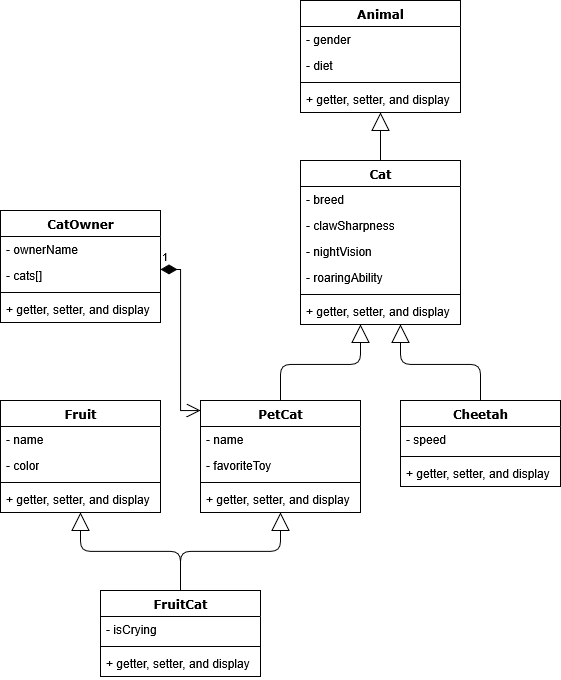

The diagram above was exported from draw.io. Its source (the exported page's mxGraphModel, read from the mxfile embedded in the PNG):
<mxGraphModel dx="1985" dy="1673" grid="1" gridSize="10" guides="1" tooltips="1" connect="1" arrows="1" fold="1" page="1" pageScale="1" pageWidth="1100" pageHeight="850" background="none" math="0" shadow="0">
  <root>
    <mxCell id="0" />
    <mxCell id="1" parent="0" />
    <mxCell id="78961159f06e98e8-43" value="Cat" style="swimlane;html=1;fontStyle=1;align=center;verticalAlign=top;childLayout=stackLayout;horizontal=1;startSize=26;horizontalStack=0;resizeParent=1;resizeLast=0;collapsible=1;marginBottom=0;swimlaneFillColor=#ffffff;rounded=0;shadow=0;comic=0;labelBackgroundColor=none;strokeWidth=1;fillColor=none;fontFamily=Verdana;fontSize=12" parent="1" vertex="1">
      <mxGeometry x="740" y="80" width="160" height="164" as="geometry" />
    </mxCell>
    <mxCell id="78961159f06e98e8-44" value="- breed" style="text;html=1;strokeColor=none;fillColor=none;align=left;verticalAlign=top;spacingLeft=4;spacingRight=4;whiteSpace=wrap;overflow=hidden;rotatable=0;points=[[0,0.5],[1,0.5]];portConstraint=eastwest;" parent="78961159f06e98e8-43" vertex="1">
      <mxGeometry y="26" width="160" height="26" as="geometry" />
    </mxCell>
    <mxCell id="df6ywYo6Bv0tZYuJEDiO-39" value="- clawSharpness" style="text;html=1;strokeColor=none;fillColor=none;align=left;verticalAlign=top;spacingLeft=4;spacingRight=4;whiteSpace=wrap;overflow=hidden;rotatable=0;points=[[0,0.5],[1,0.5]];portConstraint=eastwest;" vertex="1" parent="78961159f06e98e8-43">
      <mxGeometry y="52" width="160" height="26" as="geometry" />
    </mxCell>
    <mxCell id="df6ywYo6Bv0tZYuJEDiO-40" value="- nightVision" style="text;html=1;strokeColor=none;fillColor=none;align=left;verticalAlign=top;spacingLeft=4;spacingRight=4;whiteSpace=wrap;overflow=hidden;rotatable=0;points=[[0,0.5],[1,0.5]];portConstraint=eastwest;" vertex="1" parent="78961159f06e98e8-43">
      <mxGeometry y="78" width="160" height="26" as="geometry" />
    </mxCell>
    <mxCell id="df6ywYo6Bv0tZYuJEDiO-41" value="- roaringAbility" style="text;html=1;strokeColor=none;fillColor=none;align=left;verticalAlign=top;spacingLeft=4;spacingRight=4;whiteSpace=wrap;overflow=hidden;rotatable=0;points=[[0,0.5],[1,0.5]];portConstraint=eastwest;" vertex="1" parent="78961159f06e98e8-43">
      <mxGeometry y="104" width="160" height="26" as="geometry" />
    </mxCell>
    <mxCell id="78961159f06e98e8-51" value="" style="line;html=1;strokeWidth=1;fillColor=none;align=left;verticalAlign=middle;spacingTop=-1;spacingLeft=3;spacingRight=3;rotatable=0;labelPosition=right;points=[];portConstraint=eastwest;" parent="78961159f06e98e8-43" vertex="1">
      <mxGeometry y="130" width="160" height="8" as="geometry" />
    </mxCell>
    <mxCell id="78961159f06e98e8-52" value="+ getter, setter, and display" style="text;html=1;strokeColor=none;fillColor=none;align=left;verticalAlign=top;spacingLeft=4;spacingRight=4;whiteSpace=wrap;overflow=hidden;rotatable=0;points=[[0,0.5],[1,0.5]];portConstraint=eastwest;" parent="78961159f06e98e8-43" vertex="1">
      <mxGeometry y="138" width="160" height="26" as="geometry" />
    </mxCell>
    <mxCell id="78961159f06e98e8-128" style="edgeStyle=orthogonalEdgeStyle;html=1;labelBackgroundColor=none;startFill=0;startSize=8;endArrow=block;endFill=0;endSize=16;fontFamily=Verdana;fontSize=12;" parent="1" source="78961159f06e98e8-82" target="78961159f06e98e8-43" edge="1">
      <mxGeometry relative="1" as="geometry">
        <Array as="points">
          <mxPoint x="720" y="284" />
          <mxPoint x="800" y="284" />
        </Array>
      </mxGeometry>
    </mxCell>
    <mxCell id="78961159f06e98e8-82" value="PetCat" style="swimlane;html=1;fontStyle=1;align=center;verticalAlign=top;childLayout=stackLayout;horizontal=1;startSize=26;horizontalStack=0;resizeParent=1;resizeLast=0;collapsible=1;marginBottom=0;swimlaneFillColor=#ffffff;rounded=0;shadow=0;comic=0;labelBackgroundColor=none;strokeWidth=1;fillColor=none;fontFamily=Verdana;fontSize=12" parent="1" vertex="1">
      <mxGeometry x="640" y="320" width="160" height="112" as="geometry" />
    </mxCell>
    <mxCell id="78961159f06e98e8-84" value="- name" style="text;html=1;strokeColor=none;fillColor=none;align=left;verticalAlign=top;spacingLeft=4;spacingRight=4;whiteSpace=wrap;overflow=hidden;rotatable=0;points=[[0,0.5],[1,0.5]];portConstraint=eastwest;" parent="78961159f06e98e8-82" vertex="1">
      <mxGeometry y="26" width="160" height="26" as="geometry" />
    </mxCell>
    <mxCell id="78961159f06e98e8-83" value="- favoriteToy" style="text;html=1;strokeColor=none;fillColor=none;align=left;verticalAlign=top;spacingLeft=4;spacingRight=4;whiteSpace=wrap;overflow=hidden;rotatable=0;points=[[0,0.5],[1,0.5]];portConstraint=eastwest;" parent="78961159f06e98e8-82" vertex="1">
      <mxGeometry y="52" width="160" height="26" as="geometry" />
    </mxCell>
    <mxCell id="78961159f06e98e8-90" value="" style="line;html=1;strokeWidth=1;fillColor=none;align=left;verticalAlign=middle;spacingTop=-1;spacingLeft=3;spacingRight=3;rotatable=0;labelPosition=right;points=[];portConstraint=eastwest;" parent="78961159f06e98e8-82" vertex="1">
      <mxGeometry y="78" width="160" height="8" as="geometry" />
    </mxCell>
    <mxCell id="78961159f06e98e8-91" value="+ getter, setter, and display" style="text;html=1;strokeColor=none;fillColor=none;align=left;verticalAlign=top;spacingLeft=4;spacingRight=4;whiteSpace=wrap;overflow=hidden;rotatable=0;points=[[0,0.5],[1,0.5]];portConstraint=eastwest;" parent="78961159f06e98e8-82" vertex="1">
      <mxGeometry y="86" width="160" height="26" as="geometry" />
    </mxCell>
    <mxCell id="78961159f06e98e8-127" style="edgeStyle=orthogonalEdgeStyle;html=1;labelBackgroundColor=none;startFill=0;startSize=8;endArrow=block;endFill=0;endSize=16;fontFamily=Verdana;fontSize=12;" parent="1" source="78961159f06e98e8-95" target="78961159f06e98e8-43" edge="1">
      <mxGeometry relative="1" as="geometry">
        <Array as="points">
          <mxPoint x="920" y="284" />
          <mxPoint x="840" y="284" />
        </Array>
      </mxGeometry>
    </mxCell>
    <mxCell id="78961159f06e98e8-95" value="Cheetah" style="swimlane;html=1;fontStyle=1;align=center;verticalAlign=top;childLayout=stackLayout;horizontal=1;startSize=26;horizontalStack=0;resizeParent=1;resizeLast=0;collapsible=1;marginBottom=0;swimlaneFillColor=#ffffff;rounded=0;shadow=0;comic=0;labelBackgroundColor=none;strokeWidth=1;fillColor=none;fontFamily=Verdana;fontSize=12" parent="1" vertex="1">
      <mxGeometry x="840" y="320" width="160" height="86" as="geometry" />
    </mxCell>
    <mxCell id="78961159f06e98e8-96" value="- speed" style="text;html=1;strokeColor=none;fillColor=none;align=left;verticalAlign=top;spacingLeft=4;spacingRight=4;whiteSpace=wrap;overflow=hidden;rotatable=0;points=[[0,0.5],[1,0.5]];portConstraint=eastwest;" parent="78961159f06e98e8-95" vertex="1">
      <mxGeometry y="26" width="160" height="26" as="geometry" />
    </mxCell>
    <mxCell id="78961159f06e98e8-103" value="" style="line;html=1;strokeWidth=1;fillColor=none;align=left;verticalAlign=middle;spacingTop=-1;spacingLeft=3;spacingRight=3;rotatable=0;labelPosition=right;points=[];portConstraint=eastwest;" parent="78961159f06e98e8-95" vertex="1">
      <mxGeometry y="52" width="160" height="8" as="geometry" />
    </mxCell>
    <mxCell id="78961159f06e98e8-104" value="+ getter, setter, and display" style="text;html=1;strokeColor=none;fillColor=none;align=left;verticalAlign=top;spacingLeft=4;spacingRight=4;whiteSpace=wrap;overflow=hidden;rotatable=0;points=[[0,0.5],[1,0.5]];portConstraint=eastwest;" parent="78961159f06e98e8-95" vertex="1">
      <mxGeometry y="60" width="160" height="26" as="geometry" />
    </mxCell>
    <mxCell id="78961159f06e98e8-126" style="edgeStyle=orthogonalEdgeStyle;html=1;labelBackgroundColor=none;startFill=0;startSize=8;endArrow=block;endFill=0;endSize=16;fontFamily=Verdana;fontSize=12;" parent="1" source="78961159f06e98e8-43" target="df6ywYo6Bv0tZYuJEDiO-1" edge="1">
      <mxGeometry relative="1" as="geometry">
        <Array as="points">
          <mxPoint x="820" y="100" />
          <mxPoint x="820" y="100" />
        </Array>
      </mxGeometry>
    </mxCell>
    <mxCell id="df6ywYo6Bv0tZYuJEDiO-1" value="Animal" style="swimlane;html=1;fontStyle=1;align=center;verticalAlign=top;childLayout=stackLayout;horizontal=1;startSize=26;horizontalStack=0;resizeParent=1;resizeLast=0;collapsible=1;marginBottom=0;swimlaneFillColor=#ffffff;rounded=0;shadow=0;comic=0;labelBackgroundColor=none;strokeWidth=1;fillColor=none;fontFamily=Verdana;fontSize=12" vertex="1" parent="1">
      <mxGeometry x="740" y="-80" width="160" height="112" as="geometry" />
    </mxCell>
    <mxCell id="df6ywYo6Bv0tZYuJEDiO-2" value="- gender" style="text;html=1;strokeColor=none;fillColor=none;align=left;verticalAlign=top;spacingLeft=4;spacingRight=4;whiteSpace=wrap;overflow=hidden;rotatable=0;points=[[0,0.5],[1,0.5]];portConstraint=eastwest;" vertex="1" parent="df6ywYo6Bv0tZYuJEDiO-1">
      <mxGeometry y="26" width="160" height="26" as="geometry" />
    </mxCell>
    <mxCell id="df6ywYo6Bv0tZYuJEDiO-5" value="- diet" style="text;html=1;strokeColor=none;fillColor=none;align=left;verticalAlign=top;spacingLeft=4;spacingRight=4;whiteSpace=wrap;overflow=hidden;rotatable=0;points=[[0,0.5],[1,0.5]];portConstraint=eastwest;" vertex="1" parent="df6ywYo6Bv0tZYuJEDiO-1">
      <mxGeometry y="52" width="160" height="26" as="geometry" />
    </mxCell>
    <mxCell id="df6ywYo6Bv0tZYuJEDiO-6" value="" style="line;html=1;strokeWidth=1;fillColor=none;align=left;verticalAlign=middle;spacingTop=-1;spacingLeft=3;spacingRight=3;rotatable=0;labelPosition=right;points=[];portConstraint=eastwest;" vertex="1" parent="df6ywYo6Bv0tZYuJEDiO-1">
      <mxGeometry y="78" width="160" height="8" as="geometry" />
    </mxCell>
    <mxCell id="df6ywYo6Bv0tZYuJEDiO-7" value="+ getter, setter, and display" style="text;html=1;strokeColor=none;fillColor=none;align=left;verticalAlign=top;spacingLeft=4;spacingRight=4;whiteSpace=wrap;overflow=hidden;rotatable=0;points=[[0,0.5],[1,0.5]];portConstraint=eastwest;" vertex="1" parent="df6ywYo6Bv0tZYuJEDiO-1">
      <mxGeometry y="86" width="160" height="26" as="geometry" />
    </mxCell>
    <mxCell id="df6ywYo6Bv0tZYuJEDiO-10" value="Fruit" style="swimlane;html=1;fontStyle=1;align=center;verticalAlign=top;childLayout=stackLayout;horizontal=1;startSize=26;horizontalStack=0;resizeParent=1;resizeLast=0;collapsible=1;marginBottom=0;swimlaneFillColor=#ffffff;rounded=0;shadow=0;comic=0;labelBackgroundColor=none;strokeWidth=1;fillColor=none;fontFamily=Verdana;fontSize=12" vertex="1" parent="1">
      <mxGeometry x="440" y="320" width="160" height="112" as="geometry" />
    </mxCell>
    <mxCell id="df6ywYo6Bv0tZYuJEDiO-11" value="- name" style="text;html=1;strokeColor=none;fillColor=none;align=left;verticalAlign=top;spacingLeft=4;spacingRight=4;whiteSpace=wrap;overflow=hidden;rotatable=0;points=[[0,0.5],[1,0.5]];portConstraint=eastwest;" vertex="1" parent="df6ywYo6Bv0tZYuJEDiO-10">
      <mxGeometry y="26" width="160" height="26" as="geometry" />
    </mxCell>
    <mxCell id="df6ywYo6Bv0tZYuJEDiO-42" value="- color" style="text;html=1;strokeColor=none;fillColor=none;align=left;verticalAlign=top;spacingLeft=4;spacingRight=4;whiteSpace=wrap;overflow=hidden;rotatable=0;points=[[0,0.5],[1,0.5]];portConstraint=eastwest;" vertex="1" parent="df6ywYo6Bv0tZYuJEDiO-10">
      <mxGeometry y="52" width="160" height="26" as="geometry" />
    </mxCell>
    <mxCell id="df6ywYo6Bv0tZYuJEDiO-12" value="" style="line;html=1;strokeWidth=1;fillColor=none;align=left;verticalAlign=middle;spacingTop=-1;spacingLeft=3;spacingRight=3;rotatable=0;labelPosition=right;points=[];portConstraint=eastwest;" vertex="1" parent="df6ywYo6Bv0tZYuJEDiO-10">
      <mxGeometry y="78" width="160" height="8" as="geometry" />
    </mxCell>
    <mxCell id="df6ywYo6Bv0tZYuJEDiO-13" value="+ getter, setter, and display" style="text;html=1;strokeColor=none;fillColor=none;align=left;verticalAlign=top;spacingLeft=4;spacingRight=4;whiteSpace=wrap;overflow=hidden;rotatable=0;points=[[0,0.5],[1,0.5]];portConstraint=eastwest;" vertex="1" parent="df6ywYo6Bv0tZYuJEDiO-10">
      <mxGeometry y="86" width="160" height="26" as="geometry" />
    </mxCell>
    <mxCell id="df6ywYo6Bv0tZYuJEDiO-22" value="FruitCat" style="swimlane;html=1;fontStyle=1;align=center;verticalAlign=top;childLayout=stackLayout;horizontal=1;startSize=26;horizontalStack=0;resizeParent=1;resizeLast=0;collapsible=1;marginBottom=0;swimlaneFillColor=#ffffff;rounded=0;shadow=0;comic=0;labelBackgroundColor=none;strokeWidth=1;fillColor=none;fontFamily=Verdana;fontSize=12" vertex="1" parent="1">
      <mxGeometry x="540" y="510" width="160" height="86" as="geometry" />
    </mxCell>
    <mxCell id="df6ywYo6Bv0tZYuJEDiO-23" value="- isCrying" style="text;html=1;strokeColor=none;fillColor=none;align=left;verticalAlign=top;spacingLeft=4;spacingRight=4;whiteSpace=wrap;overflow=hidden;rotatable=0;points=[[0,0.5],[1,0.5]];portConstraint=eastwest;" vertex="1" parent="df6ywYo6Bv0tZYuJEDiO-22">
      <mxGeometry y="26" width="160" height="26" as="geometry" />
    </mxCell>
    <mxCell id="df6ywYo6Bv0tZYuJEDiO-24" value="" style="line;html=1;strokeWidth=1;fillColor=none;align=left;verticalAlign=middle;spacingTop=-1;spacingLeft=3;spacingRight=3;rotatable=0;labelPosition=right;points=[];portConstraint=eastwest;" vertex="1" parent="df6ywYo6Bv0tZYuJEDiO-22">
      <mxGeometry y="52" width="160" height="8" as="geometry" />
    </mxCell>
    <mxCell id="df6ywYo6Bv0tZYuJEDiO-25" value="+ getter, setter, and display" style="text;html=1;strokeColor=none;fillColor=none;align=left;verticalAlign=top;spacingLeft=4;spacingRight=4;whiteSpace=wrap;overflow=hidden;rotatable=0;points=[[0,0.5],[1,0.5]];portConstraint=eastwest;" vertex="1" parent="df6ywYo6Bv0tZYuJEDiO-22">
      <mxGeometry y="60" width="160" height="26" as="geometry" />
    </mxCell>
    <mxCell id="df6ywYo6Bv0tZYuJEDiO-28" style="edgeStyle=orthogonalEdgeStyle;html=1;labelBackgroundColor=none;startFill=0;startSize=8;endArrow=block;endFill=0;endSize=16;fontFamily=Verdana;fontSize=12;" edge="1" parent="1" source="df6ywYo6Bv0tZYuJEDiO-22" target="df6ywYo6Bv0tZYuJEDiO-10">
      <mxGeometry relative="1" as="geometry">
        <mxPoint x="490" y="540" as="sourcePoint" />
        <mxPoint x="490" y="450" as="targetPoint" />
      </mxGeometry>
    </mxCell>
    <mxCell id="df6ywYo6Bv0tZYuJEDiO-29" style="edgeStyle=orthogonalEdgeStyle;html=1;labelBackgroundColor=none;startFill=0;startSize=8;endArrow=block;endFill=0;endSize=16;fontFamily=Verdana;fontSize=12;" edge="1" parent="1" source="df6ywYo6Bv0tZYuJEDiO-22" target="78961159f06e98e8-82">
      <mxGeometry relative="1" as="geometry">
        <mxPoint x="780" y="630" as="sourcePoint" />
        <mxPoint x="780" y="540" as="targetPoint" />
      </mxGeometry>
    </mxCell>
    <mxCell id="df6ywYo6Bv0tZYuJEDiO-30" value="CatOwner" style="swimlane;html=1;fontStyle=1;align=center;verticalAlign=top;childLayout=stackLayout;horizontal=1;startSize=26;horizontalStack=0;resizeParent=1;resizeLast=0;collapsible=1;marginBottom=0;swimlaneFillColor=#ffffff;rounded=0;shadow=0;comic=0;labelBackgroundColor=none;strokeWidth=1;fillColor=none;fontFamily=Verdana;fontSize=12" vertex="1" parent="1">
      <mxGeometry x="440" y="130" width="160" height="112" as="geometry" />
    </mxCell>
    <mxCell id="df6ywYo6Bv0tZYuJEDiO-31" value="- ownerName" style="text;html=1;strokeColor=none;fillColor=none;align=left;verticalAlign=top;spacingLeft=4;spacingRight=4;whiteSpace=wrap;overflow=hidden;rotatable=0;points=[[0,0.5],[1,0.5]];portConstraint=eastwest;" vertex="1" parent="df6ywYo6Bv0tZYuJEDiO-30">
      <mxGeometry y="26" width="160" height="26" as="geometry" />
    </mxCell>
    <mxCell id="df6ywYo6Bv0tZYuJEDiO-43" value="- cats[]" style="text;html=1;strokeColor=none;fillColor=none;align=left;verticalAlign=top;spacingLeft=4;spacingRight=4;whiteSpace=wrap;overflow=hidden;rotatable=0;points=[[0,0.5],[1,0.5]];portConstraint=eastwest;" vertex="1" parent="df6ywYo6Bv0tZYuJEDiO-30">
      <mxGeometry y="52" width="160" height="26" as="geometry" />
    </mxCell>
    <mxCell id="df6ywYo6Bv0tZYuJEDiO-32" value="" style="line;html=1;strokeWidth=1;fillColor=none;align=left;verticalAlign=middle;spacingTop=-1;spacingLeft=3;spacingRight=3;rotatable=0;labelPosition=right;points=[];portConstraint=eastwest;" vertex="1" parent="df6ywYo6Bv0tZYuJEDiO-30">
      <mxGeometry y="78" width="160" height="8" as="geometry" />
    </mxCell>
    <mxCell id="df6ywYo6Bv0tZYuJEDiO-33" value="+ getter, setter, and display" style="text;html=1;strokeColor=none;fillColor=none;align=left;verticalAlign=top;spacingLeft=4;spacingRight=4;whiteSpace=wrap;overflow=hidden;rotatable=0;points=[[0,0.5],[1,0.5]];portConstraint=eastwest;" vertex="1" parent="df6ywYo6Bv0tZYuJEDiO-30">
      <mxGeometry y="86" width="160" height="26" as="geometry" />
    </mxCell>
    <mxCell id="df6ywYo6Bv0tZYuJEDiO-35" value="1" style="endArrow=open;html=1;endSize=12;startArrow=diamondThin;startSize=14;startFill=1;edgeStyle=orthogonalEdgeStyle;align=left;verticalAlign=bottom;rounded=0;" edge="1" parent="1" source="df6ywYo6Bv0tZYuJEDiO-30" target="78961159f06e98e8-82">
      <mxGeometry x="-1" y="3" relative="1" as="geometry">
        <mxPoint x="380" y="50" as="sourcePoint" />
        <mxPoint x="540" y="50" as="targetPoint" />
        <Array as="points">
          <mxPoint x="620" y="189" />
          <mxPoint x="620" y="330" />
        </Array>
      </mxGeometry>
    </mxCell>
  </root>
</mxGraphModel>